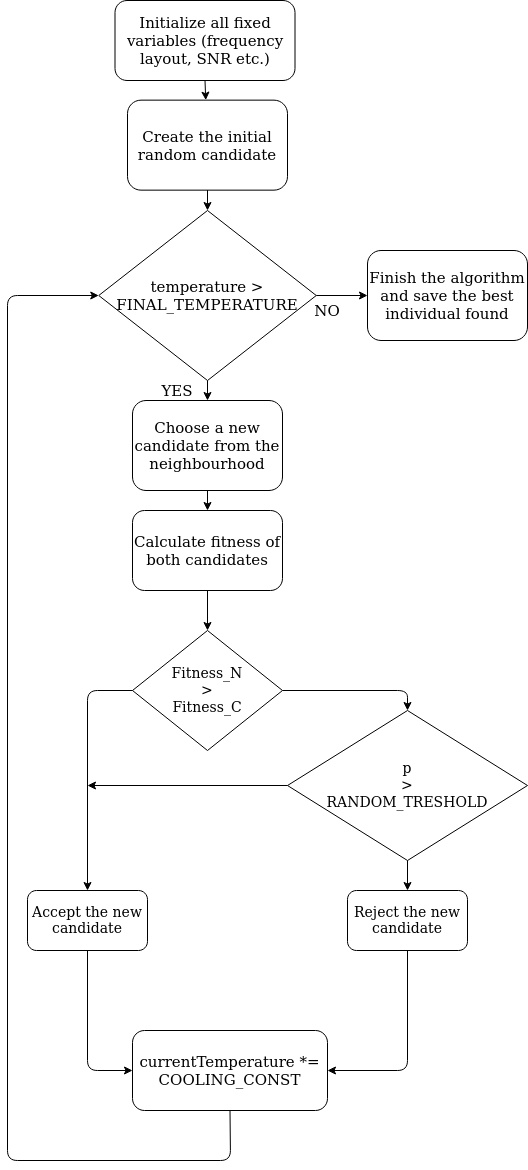

The diagram above was exported from draw.io. Its source (the exported page's mxGraphModel, read from the mxfile embedded in the PNG):
<mxGraphModel dx="1673" dy="2018" grid="1" gridSize="10" guides="1" tooltips="1" connect="1" arrows="1" fold="1" page="1" pageScale="1" pageWidth="850" pageHeight="1100" math="0" shadow="0">
  <root>
    <mxCell id="0" />
    <mxCell id="1" parent="0" />
    <mxCell id="8fI3Iwy2j6IRSIoRCR-t-1" value="Initialize all fixed variables (frequency layout, SNR etc.)" style="rounded=1;whiteSpace=wrap;html=1;fontSize=15;" vertex="1" parent="1">
      <mxGeometry x="127.5" y="-100" width="180" height="80" as="geometry" />
    </mxCell>
    <mxCell id="8fI3Iwy2j6IRSIoRCR-t-2" value="Create the initial random candidate" style="rounded=1;whiteSpace=wrap;html=1;fontSize=15;" vertex="1" parent="1">
      <mxGeometry x="140" y="-0.3500000000000014" width="160" height="90" as="geometry" />
    </mxCell>
    <mxCell id="8fI3Iwy2j6IRSIoRCR-t-3" value="Choose a new candidate from the neighbourhood" style="rounded=1;whiteSpace=wrap;html=1;fontSize=15;" vertex="1" parent="1">
      <mxGeometry x="145" y="300" width="150" height="90" as="geometry" />
    </mxCell>
    <mxCell id="8fI3Iwy2j6IRSIoRCR-t-4" value="temperature &amp;gt; FINAL_TEMPERATURE" style="rhombus;whiteSpace=wrap;html=1;fontSize=15;" vertex="1" parent="1">
      <mxGeometry x="111.25" y="110" width="217.5" height="170" as="geometry" />
    </mxCell>
    <mxCell id="8fI3Iwy2j6IRSIoRCR-t-39" value="" style="edgeStyle=orthogonalEdgeStyle;rounded=0;orthogonalLoop=1;jettySize=auto;html=1;fontSize=14;" edge="1" parent="1" source="8fI3Iwy2j6IRSIoRCR-t-5" target="8fI3Iwy2j6IRSIoRCR-t-37">
      <mxGeometry relative="1" as="geometry" />
    </mxCell>
    <mxCell id="8fI3Iwy2j6IRSIoRCR-t-5" value="Calculate fitness of both candidates" style="rounded=1;whiteSpace=wrap;html=1;fontSize=15;" vertex="1" parent="1">
      <mxGeometry x="145" y="410" width="150" height="80" as="geometry" />
    </mxCell>
    <mxCell id="8fI3Iwy2j6IRSIoRCR-t-8" value="currentTemperature *= COOLING_CONST" style="rounded=1;whiteSpace=wrap;html=1;fontSize=15;" vertex="1" parent="1">
      <mxGeometry x="145" y="930" width="195" height="80" as="geometry" />
    </mxCell>
    <mxCell id="8fI3Iwy2j6IRSIoRCR-t-14" value="" style="endArrow=classic;html=1;fontSize=15;" edge="1" parent="1" source="8fI3Iwy2j6IRSIoRCR-t-3" target="8fI3Iwy2j6IRSIoRCR-t-5">
      <mxGeometry width="50" height="50" relative="1" as="geometry">
        <mxPoint x="130" y="770" as="sourcePoint" />
        <mxPoint x="180" y="720" as="targetPoint" />
      </mxGeometry>
    </mxCell>
    <mxCell id="8fI3Iwy2j6IRSIoRCR-t-15" value="" style="endArrow=classic;html=1;exitX=0.5;exitY=1;exitDx=0;exitDy=0;fontSize=15;" edge="1" parent="1" source="8fI3Iwy2j6IRSIoRCR-t-4" target="8fI3Iwy2j6IRSIoRCR-t-3">
      <mxGeometry width="50" height="50" relative="1" as="geometry">
        <mxPoint x="130" y="770" as="sourcePoint" />
        <mxPoint x="180" y="720" as="targetPoint" />
      </mxGeometry>
    </mxCell>
    <mxCell id="8fI3Iwy2j6IRSIoRCR-t-16" value="" style="endArrow=classic;html=1;exitX=0.5;exitY=1;exitDx=0;exitDy=0;entryX=0.5;entryY=0;entryDx=0;entryDy=0;fontSize=15;" edge="1" parent="1" source="8fI3Iwy2j6IRSIoRCR-t-2" target="8fI3Iwy2j6IRSIoRCR-t-4">
      <mxGeometry width="50" height="50" relative="1" as="geometry">
        <mxPoint x="130" y="770" as="sourcePoint" />
        <mxPoint x="180" y="720" as="targetPoint" />
      </mxGeometry>
    </mxCell>
    <mxCell id="8fI3Iwy2j6IRSIoRCR-t-17" value="" style="endArrow=classic;html=1;exitX=0.5;exitY=1;exitDx=0;exitDy=0;fontSize=15;" edge="1" parent="1" source="8fI3Iwy2j6IRSIoRCR-t-1" target="8fI3Iwy2j6IRSIoRCR-t-2">
      <mxGeometry width="50" height="50" relative="1" as="geometry">
        <mxPoint x="130" y="770" as="sourcePoint" />
        <mxPoint x="180" y="720" as="targetPoint" />
      </mxGeometry>
    </mxCell>
    <mxCell id="8fI3Iwy2j6IRSIoRCR-t-18" value="YES" style="text;html=1;strokeColor=none;fillColor=none;align=center;verticalAlign=middle;whiteSpace=wrap;rounded=0;fontSize=15;" vertex="1" parent="1">
      <mxGeometry x="170" y="280" width="40" height="20" as="geometry" />
    </mxCell>
    <mxCell id="8fI3Iwy2j6IRSIoRCR-t-22" value="Finish the algorithm and save the best individual found" style="rounded=1;whiteSpace=wrap;html=1;fontSize=15;" vertex="1" parent="1">
      <mxGeometry x="380" y="150" width="160" height="90" as="geometry" />
    </mxCell>
    <mxCell id="8fI3Iwy2j6IRSIoRCR-t-23" value="" style="endArrow=classic;html=1;exitX=1;exitY=0.5;exitDx=0;exitDy=0;entryX=0;entryY=0.5;entryDx=0;entryDy=0;fontSize=15;" edge="1" parent="1" source="8fI3Iwy2j6IRSIoRCR-t-4" target="8fI3Iwy2j6IRSIoRCR-t-22">
      <mxGeometry width="50" height="50" relative="1" as="geometry">
        <mxPoint x="130" y="770" as="sourcePoint" />
        <mxPoint x="180" y="720" as="targetPoint" />
      </mxGeometry>
    </mxCell>
    <mxCell id="8fI3Iwy2j6IRSIoRCR-t-24" value="NO" style="text;html=1;strokeColor=none;fillColor=none;align=center;verticalAlign=middle;whiteSpace=wrap;rounded=0;fontSize=15;" vertex="1" parent="1">
      <mxGeometry x="320" y="200" width="40" height="20" as="geometry" />
    </mxCell>
    <mxCell id="8fI3Iwy2j6IRSIoRCR-t-36" value="" style="endArrow=classic;html=1;fontSize=14;exitX=0.5;exitY=1;exitDx=0;exitDy=0;entryX=0;entryY=0.5;entryDx=0;entryDy=0;" edge="1" parent="1" source="8fI3Iwy2j6IRSIoRCR-t-8" target="8fI3Iwy2j6IRSIoRCR-t-4">
      <mxGeometry width="50" height="50" relative="1" as="geometry">
        <mxPoint x="110" y="880" as="sourcePoint" />
        <mxPoint x="120" y="290" as="targetPoint" />
        <Array as="points">
          <mxPoint x="243" y="1060" />
          <mxPoint x="20" y="1060" />
          <mxPoint x="20" y="195" />
        </Array>
      </mxGeometry>
    </mxCell>
    <mxCell id="8fI3Iwy2j6IRSIoRCR-t-37" value="&lt;div&gt;Fitness_N &lt;br&gt;&lt;/div&gt;&lt;div&gt;&amp;gt; &lt;br&gt;&lt;/div&gt;&lt;div&gt;Fitness_C&lt;/div&gt;" style="rhombus;whiteSpace=wrap;html=1;fontSize=14;" vertex="1" parent="1">
      <mxGeometry x="145" y="530" width="150" height="120" as="geometry" />
    </mxCell>
    <mxCell id="8fI3Iwy2j6IRSIoRCR-t-44" value="Accept the new candidate" style="rounded=1;whiteSpace=wrap;html=1;fontSize=14;" vertex="1" parent="1">
      <mxGeometry x="40" y="790" width="120" height="60" as="geometry" />
    </mxCell>
    <mxCell id="8fI3Iwy2j6IRSIoRCR-t-46" value="&lt;div&gt;p&lt;br&gt;&lt;/div&gt;&lt;div&gt;&amp;gt; &lt;br&gt;&lt;/div&gt;&lt;div&gt;RANDOM_TRESHOLD&lt;/div&gt;" style="rhombus;whiteSpace=wrap;html=1;fontSize=14;" vertex="1" parent="1">
      <mxGeometry x="300" y="610" width="240" height="150" as="geometry" />
    </mxCell>
    <mxCell id="8fI3Iwy2j6IRSIoRCR-t-48" value="Reject the new candidate" style="rounded=1;whiteSpace=wrap;html=1;fontSize=14;" vertex="1" parent="1">
      <mxGeometry x="360" y="790" width="120" height="60" as="geometry" />
    </mxCell>
    <mxCell id="8fI3Iwy2j6IRSIoRCR-t-51" value="" style="endArrow=classic;html=1;fontSize=14;exitX=0;exitY=0.5;exitDx=0;exitDy=0;entryX=0.5;entryY=0;entryDx=0;entryDy=0;" edge="1" parent="1" source="8fI3Iwy2j6IRSIoRCR-t-37" target="8fI3Iwy2j6IRSIoRCR-t-44">
      <mxGeometry width="50" height="50" relative="1" as="geometry">
        <mxPoint x="10" y="1180" as="sourcePoint" />
        <mxPoint x="60" y="1130" as="targetPoint" />
        <Array as="points">
          <mxPoint x="100" y="590" />
        </Array>
      </mxGeometry>
    </mxCell>
    <mxCell id="8fI3Iwy2j6IRSIoRCR-t-52" value="" style="endArrow=classic;html=1;fontSize=14;exitX=1;exitY=0.5;exitDx=0;exitDy=0;entryX=0.5;entryY=0;entryDx=0;entryDy=0;" edge="1" parent="1" source="8fI3Iwy2j6IRSIoRCR-t-37" target="8fI3Iwy2j6IRSIoRCR-t-46">
      <mxGeometry width="50" height="50" relative="1" as="geometry">
        <mxPoint x="10" y="1180" as="sourcePoint" />
        <mxPoint x="450" y="590" as="targetPoint" />
        <Array as="points">
          <mxPoint x="420" y="590" />
        </Array>
      </mxGeometry>
    </mxCell>
    <mxCell id="8fI3Iwy2j6IRSIoRCR-t-53" value="" style="endArrow=classic;html=1;fontSize=14;exitX=0;exitY=0.5;exitDx=0;exitDy=0;" edge="1" parent="1" source="8fI3Iwy2j6IRSIoRCR-t-46">
      <mxGeometry width="50" height="50" relative="1" as="geometry">
        <mxPoint x="10" y="1180" as="sourcePoint" />
        <mxPoint x="100" y="685" as="targetPoint" />
        <Array as="points" />
      </mxGeometry>
    </mxCell>
    <mxCell id="8fI3Iwy2j6IRSIoRCR-t-54" value="" style="endArrow=classic;html=1;fontSize=14;exitX=0.5;exitY=1;exitDx=0;exitDy=0;entryX=0.5;entryY=0;entryDx=0;entryDy=0;" edge="1" parent="1" source="8fI3Iwy2j6IRSIoRCR-t-46" target="8fI3Iwy2j6IRSIoRCR-t-48">
      <mxGeometry width="50" height="50" relative="1" as="geometry">
        <mxPoint x="10" y="1180" as="sourcePoint" />
        <mxPoint x="60" y="1130" as="targetPoint" />
      </mxGeometry>
    </mxCell>
    <mxCell id="8fI3Iwy2j6IRSIoRCR-t-55" value="" style="endArrow=classic;html=1;fontSize=14;exitX=0.5;exitY=1;exitDx=0;exitDy=0;entryX=0;entryY=0.5;entryDx=0;entryDy=0;" edge="1" parent="1" source="8fI3Iwy2j6IRSIoRCR-t-44" target="8fI3Iwy2j6IRSIoRCR-t-8">
      <mxGeometry width="50" height="50" relative="1" as="geometry">
        <mxPoint x="10" y="1240" as="sourcePoint" />
        <mxPoint x="60" y="1190" as="targetPoint" />
        <Array as="points">
          <mxPoint x="100" y="970" />
        </Array>
      </mxGeometry>
    </mxCell>
    <mxCell id="8fI3Iwy2j6IRSIoRCR-t-56" value="" style="endArrow=classic;html=1;fontSize=14;exitX=0.5;exitY=1;exitDx=0;exitDy=0;entryX=1;entryY=0.5;entryDx=0;entryDy=0;" edge="1" parent="1" source="8fI3Iwy2j6IRSIoRCR-t-48" target="8fI3Iwy2j6IRSIoRCR-t-8">
      <mxGeometry width="50" height="50" relative="1" as="geometry">
        <mxPoint x="10" y="1240" as="sourcePoint" />
        <mxPoint x="380" y="970" as="targetPoint" />
        <Array as="points">
          <mxPoint x="420" y="970" />
        </Array>
      </mxGeometry>
    </mxCell>
  </root>
</mxGraphModel>